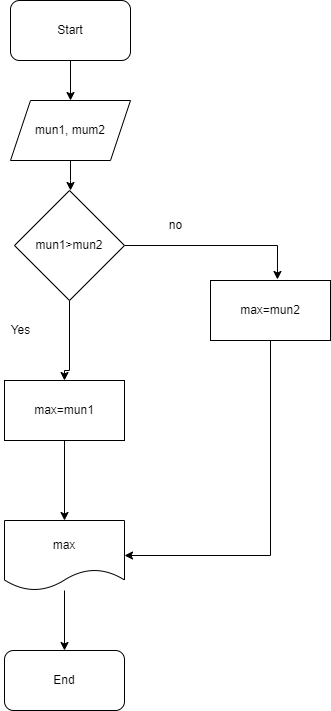

The diagram above was exported from draw.io. Its source (the exported page's mxGraphModel, read from the mxfile embedded in the PNG):
<mxGraphModel dx="1120" dy="517" grid="1" gridSize="10" guides="1" tooltips="1" connect="1" arrows="1" fold="1" page="1" pageScale="1" pageWidth="827" pageHeight="1169" math="0" shadow="0">
  <root>
    <mxCell id="0" />
    <mxCell id="1" parent="0" />
    <mxCell id="wU9rwhiuTSQsIpwdiBXm-5" style="edgeStyle=orthogonalEdgeStyle;rounded=0;orthogonalLoop=1;jettySize=auto;html=1;exitX=0.5;exitY=1;exitDx=0;exitDy=0;entryX=0.5;entryY=0;entryDx=0;entryDy=0;" parent="1" source="wU9rwhiuTSQsIpwdiBXm-1" target="wU9rwhiuTSQsIpwdiBXm-2" edge="1">
      <mxGeometry relative="1" as="geometry" />
    </mxCell>
    <mxCell id="wU9rwhiuTSQsIpwdiBXm-1" value="Start" style="rounded=1;whiteSpace=wrap;html=1;" parent="1" vertex="1">
      <mxGeometry x="360" y="320" width="120" height="60" as="geometry" />
    </mxCell>
    <mxCell id="wU9rwhiuTSQsIpwdiBXm-6" style="edgeStyle=orthogonalEdgeStyle;rounded=0;orthogonalLoop=1;jettySize=auto;html=1;" parent="1" source="wU9rwhiuTSQsIpwdiBXm-2" edge="1">
      <mxGeometry relative="1" as="geometry">
        <mxPoint x="420" y="510" as="targetPoint" />
      </mxGeometry>
    </mxCell>
    <mxCell id="wU9rwhiuTSQsIpwdiBXm-2" value="mun1, mum2" style="shape=parallelogram;perimeter=parallelogramPerimeter;whiteSpace=wrap;html=1;fixedSize=1;" parent="1" vertex="1">
      <mxGeometry x="360" y="420" width="120" height="60" as="geometry" />
    </mxCell>
    <mxCell id="wU9rwhiuTSQsIpwdiBXm-8" style="edgeStyle=orthogonalEdgeStyle;rounded=0;orthogonalLoop=1;jettySize=auto;html=1;exitX=0.5;exitY=1;exitDx=0;exitDy=0;entryX=0.5;entryY=0;entryDx=0;entryDy=0;" parent="1" source="wU9rwhiuTSQsIpwdiBXm-3" target="wU9rwhiuTSQsIpwdiBXm-7" edge="1">
      <mxGeometry relative="1" as="geometry" />
    </mxCell>
    <mxCell id="wU9rwhiuTSQsIpwdiBXm-3" value="max=mun1" style="rounded=0;whiteSpace=wrap;html=1;" parent="1" vertex="1">
      <mxGeometry x="354" y="700" width="120" height="60" as="geometry" />
    </mxCell>
    <mxCell id="wU9rwhiuTSQsIpwdiBXm-10" style="edgeStyle=orthogonalEdgeStyle;rounded=0;orthogonalLoop=1;jettySize=auto;html=1;entryX=0.5;entryY=0;entryDx=0;entryDy=0;" parent="1" source="wU9rwhiuTSQsIpwdiBXm-7" target="wU9rwhiuTSQsIpwdiBXm-9" edge="1">
      <mxGeometry relative="1" as="geometry" />
    </mxCell>
    <mxCell id="wU9rwhiuTSQsIpwdiBXm-7" value="max" style="shape=document;whiteSpace=wrap;html=1;boundedLbl=1;" parent="1" vertex="1">
      <mxGeometry x="354" y="840" width="120" height="70" as="geometry" />
    </mxCell>
    <mxCell id="wU9rwhiuTSQsIpwdiBXm-9" value="End" style="rounded=1;whiteSpace=wrap;html=1;" parent="1" vertex="1">
      <mxGeometry x="354" y="970" width="120" height="60" as="geometry" />
    </mxCell>
    <mxCell id="wU9rwhiuTSQsIpwdiBXm-19" style="edgeStyle=orthogonalEdgeStyle;rounded=0;orthogonalLoop=1;jettySize=auto;html=1;exitX=0.5;exitY=1;exitDx=0;exitDy=0;entryX=0.5;entryY=0;entryDx=0;entryDy=0;" parent="1" source="wU9rwhiuTSQsIpwdiBXm-13" target="wU9rwhiuTSQsIpwdiBXm-3" edge="1">
      <mxGeometry relative="1" as="geometry">
        <Array as="points">
          <mxPoint x="419" y="690" />
          <mxPoint x="414" y="690" />
        </Array>
      </mxGeometry>
    </mxCell>
    <mxCell id="wU9rwhiuTSQsIpwdiBXm-20" style="edgeStyle=orthogonalEdgeStyle;rounded=0;orthogonalLoop=1;jettySize=auto;html=1;exitX=1;exitY=0.5;exitDx=0;exitDy=0;entryX=0.558;entryY=-0.017;entryDx=0;entryDy=0;entryPerimeter=0;" parent="1" source="wU9rwhiuTSQsIpwdiBXm-13" target="wU9rwhiuTSQsIpwdiBXm-14" edge="1">
      <mxGeometry relative="1" as="geometry" />
    </mxCell>
    <mxCell id="wU9rwhiuTSQsIpwdiBXm-13" value="mun1&amp;gt;mun2" style="rhombus;whiteSpace=wrap;html=1;" parent="1" vertex="1">
      <mxGeometry x="364" y="510" width="110" height="110" as="geometry" />
    </mxCell>
    <mxCell id="wU9rwhiuTSQsIpwdiBXm-21" style="edgeStyle=orthogonalEdgeStyle;rounded=0;orthogonalLoop=1;jettySize=auto;html=1;exitX=0.5;exitY=1;exitDx=0;exitDy=0;entryX=1;entryY=0.5;entryDx=0;entryDy=0;" parent="1" source="wU9rwhiuTSQsIpwdiBXm-14" target="wU9rwhiuTSQsIpwdiBXm-7" edge="1">
      <mxGeometry relative="1" as="geometry" />
    </mxCell>
    <mxCell id="wU9rwhiuTSQsIpwdiBXm-14" value="max=mun2" style="rounded=0;whiteSpace=wrap;html=1;" parent="1" vertex="1">
      <mxGeometry x="560" y="600" width="120" height="60" as="geometry" />
    </mxCell>
    <mxCell id="wU9rwhiuTSQsIpwdiBXm-17" value="Yes" style="text;html=1;align=center;verticalAlign=middle;resizable=0;points=[];autosize=1;strokeColor=none;fillColor=none;" parent="1" vertex="1">
      <mxGeometry x="350" y="635" width="40" height="30" as="geometry" />
    </mxCell>
    <mxCell id="wU9rwhiuTSQsIpwdiBXm-18" value="no" style="text;html=1;align=center;verticalAlign=middle;resizable=0;points=[];autosize=1;strokeColor=none;fillColor=none;" parent="1" vertex="1">
      <mxGeometry x="505" y="530" width="40" height="30" as="geometry" />
    </mxCell>
  </root>
</mxGraphModel>